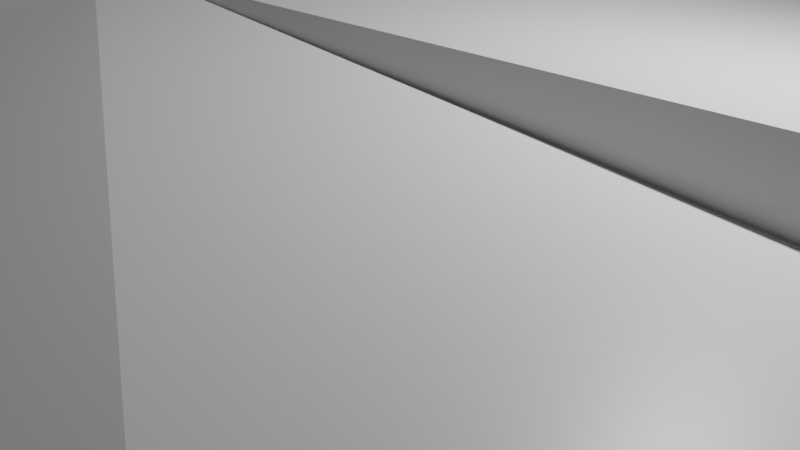 # Source: testter.blend  (saved by Blender 2.92.15; exported with 4.5.12 LTS)
import bpy
from mathutils import Matrix  # noqa: F401  (used for matrix-valued properties, if any)

bpy.ops.wm.read_factory_settings(use_empty=True)
scene = bpy.context.scene
scene.name = 'Scene'

# ---- collections
col_collection = bpy.data.collections.new('Collection'); scene.collection.children.link(col_collection)

# ---- materials (node trees are filled in below, after node groups)
mat_material = bpy.data.materials.new('Material')
mat_material.alpha_threshold = 0.0
mat_material.use_transparent_shadow = False
mat_material.line_color = (0.0, 0.0, 0.0, 1.0)

# ---- material node trees
mat_material.use_nodes = True; mat_material.node_tree.nodes.clear()
_N = mat_material.node_tree.nodes; _L = mat_material.node_tree.links
n0 = _N.new('ShaderNodeOutputMaterial'); n0.name = 'Material Output'; n0.location = (300, 300)
n1 = _N.new('ShaderNodeBsdfPrincipled'); n1.name = 'Principled BSDF'; n1.location = (10, 300)
n1.distribution = 'GGX'
n1.subsurface_method = 'BURLEY'
n1.inputs[2].default_value = 0.4
n1.inputs[3].default_value = 1.45
n1.inputs[27].default_value = (0.0, 0.0, 0.0, 1.0)
n1.inputs[28].default_value = 1.0
_L.new(n1.outputs[0], n0.inputs[0])
n0.is_active_output = True

# ---- world
world_world = bpy.data.worlds.new('World'); scene.world = world_world
world_world.use_nodes = True; world_world.node_tree.nodes.clear()
_N = world_world.node_tree.nodes; _L = world_world.node_tree.links
n0 = _N.new('ShaderNodeOutputWorld'); n0.name = 'World Output'; n0.location = (300, 300)
n1 = _N.new('ShaderNodeBackground'); n1.name = 'Background'; n1.location = (10, 300)
n1.inputs[0].default_value = (0.05088, 0.05088, 0.05088, 1.0)
_L.new(n1.outputs[0], n0.inputs[0])
n0.is_active_output = True
world_world.color = (0.05088, 0.05088, 0.05088)
world_world.use_sun_shadow = False
world_world.sun_shadow_jitter_overblur = 0.0

# ---- cameras
cam_camera = bpy.data.cameras.new('Camera')
cam_camera.clip_end = 100.0
cam_camera.ortho_scale = 7.314

# ---- lights
light_light = bpy.data.lights.new('Light', 'POINT')
light_light.transmission_factor = 0.0
light_light.energy = 1000.0
light_light.shadow_soft_size = 0.1
light_light.shadow_maximum_resolution = 0.006
light_light.use_absolute_resolution = True

# ---- meshes
me_cube = bpy.data.meshes.new('Cube')
me_cube.from_pydata([(1.0, 1.0, 0.9998), (1.0, 1.0, -1.0), (1.0, -1.0, 1.0), (1.0, -1.0, -1.0), (-1.002, 1.0, 3.292), (-1.0, 1.0, -1.0), (-1.0, -1.0, 0.9997), (-1.0, -1.0, -1.0), (1.987e-06, -1.0, 0.9999), (1.0, 6.009e-06, 1.0), (-1.0, 1.925e-06, 0.9997), (1.158e-06, 1.0, 0.9997), (-0.0157, -0.02563, 9.11), (-0.5, -1.0, 0.9998), (1.0, -0.5, 1.0), (-1.003, 0.4964, 1.46), (0.5, 1.0, 1.031), (0.5001, -1.018, 5.989), (1.0, 0.5, 0.9999), (-1.0, -0.5, 0.9997), (-0.5, 1.0, 0.9998), (0.0007275, -0.5022, 1.557), (0.009978, 0.5032, 10.9), (0.5, 5.471e-06, 0.9154), (-0.5034, 0.000858, 3.096), (-0.5, 0.5, 1.727), (0.5005, 0.5013, -0.3747), (0.5, -0.5, 0.9998), (-0.5001, -0.5032, 1.671), (-0.0005724, 0.2579, 2.678), (-0.2513, -0.001039, 0.7811), (-0.5, 0.25, 1.004), (-0.2495, 0.5006, 2.733), (-0.2491, 0.246, 1.481), (-1.0, 1.0, -1.0), (-1.0, -1.0, -1.0), (1.0, 1.0, -1.0), (1.0, 1.0, 0.9998), (-1.0, -1.0, 0.9997), (1.0, -1.0, 1.0), (1.0, -1.0, -1.0), (-1.002, 1.0, 3.292), (-0.5, -1.0, 0.9998), (1.0, -0.5, 1.0), (-1.003, 0.4964, 1.46), (0.5, 1.0, 1.031), (0.5001, -1.018, 5.989), (1.987e-06, -1.0, 0.9999), (1.0, 0.5, 0.9999), (1.0, 6.009e-06, 1.0), (-1.0, -0.5, 0.9997), (-1.0, 1.925e-06, 0.9997), (-0.5, 1.0, 0.9998), (1.158e-06, 1.0, 0.9997), (0.002146, -0.507, 2.217), (-0.007446, 0.2747, 4.96), (-0.01515, -0.02471, 8.842), (0.5001, -0.0002046, 1.18), (-0.2632, -0.02879, 8.694), (0.009978, 0.5032, 10.9), (-0.5034, 0.000858, 3.096), (-0.5, 0.25, 1.004), (-0.5, 0.5, 1.727), (-0.2347, 0.525, 10.62), (0.5007, 0.5022, 2.264), (0.5, -0.5, 0.9998), (-0.5001, -0.5032, 1.671), (-0.2525, 0.2539, 3.035), (-1.0, 1.196e-07, -1.0), (8.204e-08, 1.0, -1.0), (1.0, 1.0, -5.049e-05), (-1.0, -1.0, -5.932e-05), (1.0, -1.0, 0.0003478), (-1.0, 1.0, -5.171e-05), (-0.75, -1.0, 0.9998), (1.0, -0.75, 1.0), (9.613e-08, -1.0, -1.0), (-1.007, 0.75, 8.659), (0.75, 1.0, 0.9998), (1.0, 1.34e-07, -1.0), (0.25, -1.0, 1.0), (1.0, 0.25, 0.9999), (-1.0, -0.25, 0.9997), (-0.25, 1.0, 0.9997), (-0.0003236, -0.7503, 1.304), (-0.009017, 0.1117, 6.666), (0.75, 2.347e-05, 7.119), (-0.09427, 0.005901, 5.033), (-0.25, -1.0, 1.306), (1.0, -0.25, 1.0), (-1.0, 0.25, 0.9997), (0.25, 1.007, 2.941), (0.75, -1.0, 1.0), (1.0, 0.75, 0.9998), (-1.0, -0.75, 0.9997), (-0.75, 1.0, 0.9998), (-0.002481, -0.2513, 2.405), (-0.01585, 0.7856, 8.138), (0.2483, -0.003483, 9.498), (-0.75, 2.853e-06, 0.9997), (-0.5003, 0.1279, 3.545), (-0.5, 0.75, 2.464), (-0.1206, 0.5382, 5.322), (-0.7714, 0.4758, 4.482), (0.5001, 0.2501, 2.21), (0.5, 0.75, 10.27), (0.7501, 0.5001, 3.3), (0.2501, 0.5002, 2.633), (0.5, -0.75, 1.478), (0.5, -0.25, 1.169), (0.7507, -0.499, 2.545), (0.2501, -0.4998, 2.041), (-0.5, -0.75, 4.224), (-0.4896, -0.2787, 9.868), (-0.249, -0.4985, 2.61), (-0.75, -0.5, 0.9997), (0.001137, 0.3755, 2.221), (-0.3862, -0.01925, 11.15), (-0.5, 0.3751, 3.42), (-0.4089, 0.4943, 4.181), (-0.25, 0.125, 1.42), (-0.25, 0.375, 1.282), (-0.1183, 0.2357, -2.004), (-0.375, 0.25, 1.793), (-0.375, 0.375, 1.785), (-0.1249, 0.3789, 2.297), (-0.124, 0.1258, 1.929), (-0.75, -0.25, 0.9997), (-0.25, -0.75, 1.689), (0.2504, -0.2528, 3.446), (0.7501, -0.2498, 2.153), (0.75, -0.75, 1.0), (0.2492, 0.778, 4.97), (0.75, 0.75, 1.071), (0.75, 0.25, 2.003), (-0.7498, 0.7502, 5.756), (-0.375, 0.125, 1.156), (0.2483, -0.7768, 5.803), (1.01e-07, 1.432e-07, -1.0), (-0.75, -0.75, 1.543), (-1.0, 1.196e-07, -1.0), (8.204e-08, 1.0, -1.0), (1.0, 1.0, -5.049e-05), (-1.0, -1.0, -5.932e-05), (1.0, -1.0, 0.0003478), (-1.0, 1.0, -5.171e-05), (-0.75, -1.0, 0.9998), (1.0, -0.75, 1.0), (9.613e-08, -1.0, -1.0), (-1.007, 0.75, 8.659), (0.75, 1.0, 0.9998), (1.0, 1.34e-07, -1.0), (0.25, -1.0, 1.0), (1.0, 0.25, 0.9999), (-1.0, -0.25, 0.9997), (-0.25, 1.0, 0.9997), (-0.0003236, -0.7503, 1.304), (-0.0003552, 0.1234, 0.9067), (0.75, 2.347e-05, 7.119), (-0.1432, -0.007797, -1.971), (-0.25, -1.0, 1.306), (1.0, -0.25, 1.0), (-1.0, 0.25, 0.9997), (0.25, 1.007, 2.941), (0.75, -1.0, 1.0), (1.0, 0.75, 0.9998), (-1.0, -0.75, 0.9997), (-0.75, 1.0, 0.9998), (0.0009426, -0.2478, 0.8291), (-0.01585, 0.7856, 8.138), (0.2479, -0.002063, 0.647), (-0.75, 2.853e-06, 0.9997), (-0.5003, 0.1279, 3.545), (-0.5, 0.75, 2.464), (-0.1256, 0.5004, 0.8508), (-0.7714, 0.4758, 4.482), (0.5, 0.25, -0.2285), (0.5, 0.75, 10.27), (0.7501, 0.5001, 3.3), (0.2501, 0.5002, 2.633), (0.5, -0.75, 1.478), (0.5, -0.25, 1.169), (0.7507, -0.499, 2.545), (0.2501, -0.4998, 2.041), (-0.5, -0.75, 4.224), (-0.4896, -0.2787, 9.868), (-0.249, -0.4985, 2.61), (-0.75, -0.5, 0.9997), (0.002443, 0.3759, 3.435), (-0.3777, -0.0009609, 1.151), (-0.5, 0.3751, 3.42), (-0.4089, 0.4943, 4.181), (-0.25, 0.125, 1.42), (-0.25, 0.375, 1.282), (-0.1258, 0.2504, 1.017), (-0.375, 0.25, 1.793), (-1.0, -0.5, -1.0), (-0.5, 1.0, -1.0), (1.0, 1.0, -0.5), (-1.0, -1.0, 0.4999), (1.0, -1.0, -0.4998), (-1.0, 1.0, -0.5), (-0.875, -1.0, 0.9998), (1.0, -0.875, 1.0), (0.5, -1.0, -1.0), (-1.012, 0.875, 13.6), (0.875, 1.0, 0.9998), (1.0, 0.5, -1.0), (0.1252, -1.018, 5.858), (1.0, 0.125, 0.9999), (-1.0, -0.125, 0.9997), (-0.125, 1.0, 0.9997), (2.19e-06, -0.875, 0.9998), (0.0001078, 0.06712, 8.657), (0.875, 1.026e-05, 1.324), (-0.06945, -0.01186, 4.84), (-0.375, -1.0, 0.9998), (1.0, -0.375, 1.0), (-1.001, 0.3734, 1.205), (0.375, 1.029, 8.816), (0.625, -1.0, 1.001), (1.0, 0.625, 0.9998), (-1.0, -0.625, 0.9997), (-0.625, 1.0, 0.9998), (4.177e-06, -0.375, 1.177), (-0.00578, 0.6451, 7.809), (0.3751, 0.0001021, 1.98), (-0.625, 3.332e-06, 0.9997), (-0.4912, 0.07009, 2.45), (-0.5, 0.625, 0.9997), (-0.06158, 0.5004, 2.006), (-0.625, 0.5, 0.9997), (0.511, 0.1119, 4.926), (0.5, 0.6251, 6.476), (0.875, 0.5, 0.9998), (0.3652, 0.524, 5.044), (0.5, -0.8765, 1.403), (0.4896, -0.3577, 10.63), (0.875, -0.5, 1.0), (0.375, -0.5, 1.351), (-0.5, -0.875, 1.767), (-0.4981, -0.3794, 2.124), (-0.1252, -0.5082, 2.974), (-0.625, -0.5, 1.13), (-0.01354, 0.3468, 7.475), (-0.3125, 1.2e-05, 1.454), (-0.5, 0.3126, 2.311), (-0.3169, 0.4989, 3.531), (-0.2523, 0.06716, 2.79), (-0.2516, 0.3194, 2.538), (-0.07221, 0.2773, 5.815), (-0.3127, 0.2497, 1.819), (-1.0, 0.5, -1.0), (0.5, 1.0, -1.0), (1.0, 1.0, 0.4999), (-1.0, -1.0, -0.5), (1.0, -1.0, 0.5005), (-1.0, 1.0, 0.4999), (-0.625, -1.0, 0.9998), (1.0, -0.625, 1.0), (-0.5, -1.0, -1.0), (-1.0, 0.625, 0.9998), (0.625, 1.0, 0.9997), (1.0, -0.5, -1.0), (0.375, -1.0, 1.0), (1.0, 0.375, 0.9999), (-1.0, -0.375, 0.9997), (-0.375, 1.0, 0.9998), (-0.005626, -0.6306, 4.028), (0.0007125, 0.1875, 1.439), (0.625, 8.803e-06, 1.192), (-0.2133, 0.01814, 8.797), (-0.125, -1.0, 0.9999), (1.0, -0.125, 1.0), (-1.0, 0.125, 0.9997), (0.125, 1.0, 0.9997), (0.875, -1.0, 1.0), (1.0, 0.875, 0.9998), (-1.0, -0.875, 0.9997), (-0.8773, 1.0, 3.335), (1.994e-05, -0.125, 1.684), (-0.003279, 0.8824, 2.45), (0.1205, 0.002634, 2.305), (-0.875, 2.377e-06, 0.9997), (-0.5, 0.1875, 1.166), (-0.5, 0.875, 1.746), (-0.187, 0.5001, 1.251), (-0.875, 0.5, 1.626), (0.5, 0.375, 1.788), (0.5, 0.875, 1.408), (0.625, 0.5, 1.138), (0.1264, 0.5005, 2.284), (0.5, -0.625, 0.9999), (0.5001, -0.1249, 6.727), (0.625, -0.5, 7.078), (0.125, -0.5, 1.157), (-0.5126, -0.6416, 8.733), (-0.5, -0.125, 1.444), (-0.375, -0.5, 1.284), (-0.875, -0.5, 0.9997), (0.00553, 0.4395, 6.076), (-0.4387, 0.001385, 2.959), (-0.5, 0.4375, 2.143), (-0.439, 0.5017, 1.701), (-0.2538, 0.1753, 3.215), (-0.2499, 0.4384, 1.729), (-0.1734, 0.2478, 2.569), (-0.4375, 0.25, 1.09), (-0.375, 0.3125, 1.356), (-0.375, 0.4375, 1.864), (-0.3125, 0.375, 1.178), (-0.4375, 0.375, 1.725), (-0.1239, 0.3127, 1.493), (-0.1237, 0.4468, 2.5), (-0.05629, 0.3599, -2.187), (-0.1849, 0.4066, 3.291), (-0.1224, 0.0646, 2.474), (-0.1249, 0.1873, 1.203), (-0.06245, 0.1248, 1.203), (-0.1836, 0.1319, 2.16), (-0.75, -0.375, 0.9997), (-0.75, -0.125, 0.9997), (-0.6231, -0.2548, 2.678), (-0.875, -0.25, 0.9997), (-0.2524, -0.8866, 3.109), (-0.25, -0.625, 1.001), (-0.125, -0.75, 7.502), (-0.375, -0.75, 0.9997), (0.2503, -0.3745, 2.157), (0.25, -0.125, 1.386), (0.375, -0.25, 1.283), (0.1222, -0.2546, 1.769), (0.75, -0.375, 0.9999), (0.75, -0.125, 1.442), (0.875, -0.25, 1.0), (0.625, -0.25, 1.183), (0.75, -0.875, 1.0), (0.75, -0.625, 1.0), (0.875, -0.75, 1.0), (0.6251, -0.7498, 2.187), (0.25, 0.6251, 2.25), (0.25, 0.875, 0.9997), (0.375, 0.75, 0.9997), (0.125, 0.75, 1.463), (0.75, 0.625, 1.507), (0.75, 0.875, 1.512), (0.875, 0.75, 0.9998), (0.625, 0.75, 1.433), (0.7502, 0.1254, 3.185), (0.7501, 0.3751, 3.268), (0.875, 0.25, 1.016), (0.625, 0.25, 6.654), (-0.733, 0.5963, 9.064), (-0.7508, 0.875, 1.783), (-0.625, 0.75, 2.251), (-0.8826, 0.75, 8.746), (-0.3875, 0.06914, 1.755), (-0.375, 0.1875, 1.217), (-0.3206, 0.1263, 2.596), (-0.4188, 0.1456, 3.042), (0.25, -0.875, 0.9999), (0.25, -0.625, 1.567), (0.375, -0.75, 0.9999), (0.125, -0.75, 1.208), (1.011e-07, -0.5, -1.0), (9.166e-08, 0.5, -1.0), (-0.5, 1.354e-07, -1.0), (0.5, 1.429e-07, -1.0), (-0.75, -0.875, 1.397), (-0.7499, -0.6249, 2.799), (-0.625, -0.75, 12.86), (-0.875, -0.75, 0.9997), (-0.875, -0.625, 0.9997), (-0.625, -0.625, 1.866), (-0.6249, -0.8749, 6.49), (0.5, 0.5, -1.0), (-0.5, 0.5, -1.0), (-0.5, -0.5, -1.0), (0.125, -0.625, 1.202), (0.375, -0.625, 1.441), (0.375, -0.875, 1.07), (-0.4375, 0.1875, 1.605), (-0.3125, 0.1875, 1.165), (-0.3392, 0.07681, 2.348), (-0.8874, 0.875, 13.73), (-0.625, 0.875, 1.368), (-0.625, 0.625, 1.037), (0.6251, 0.3751, 6.406), (0.875, 0.375, 1.086), (0.875, 0.125, 0.9999), (0.625, 0.8751, 5.951), (0.875, 0.875, 0.9998), (0.875, 0.625, 0.9998), (0.125, 0.875, 0.9997), (0.375, 0.8767, 1.453), (0.375, 0.625, 1.415), (0.6251, -0.6249, 6.389), (0.875, -0.625, 1.0), (0.875, -0.875, 1.0), (0.6251, -0.1439, 5.599), (0.875, -0.125, 1.0), (0.875, -0.375, 1.0), (0.1019, -0.1159, 3.901), (0.3801, -0.09198, 3.785), (0.375, -0.375, 1.14), (-0.376, -0.6263, 1.832), (-0.1401, -0.6401, 8.816), (-0.1235, -0.8785, 1.618), (-0.875, -0.125, 0.9997), (-0.6251, -0.1257, 1.296), (-0.6249, -0.3748, 3.196), (-0.1777, 0.1763, 2.526), (-0.06383, 0.1865, 2.239), (-0.06471, 0.05882, 2.35), (-0.1889, 0.4414, 2.085), (-0.06201, 0.4376, 1.345), (-0.06267, 0.313, 1.369), (-0.4377, 0.4377, 1.264), (-0.3125, 0.4375, 1.596), (-0.3124, 0.3127, 2.598), (-0.4375, 0.3125, 1.264), (-0.1781, 0.3211, 2.498), (-0.1852, 0.0678, 3.653), (-0.875, -0.375, 0.9997), (-0.3806, -0.9021, 5.178), (0.1248, -0.375, 1.465), (0.625, -0.375, 1.043), (0.625, -0.875, 1.0), (0.1243, 0.6275, 2.085), (0.625, 0.625, 7.515), (0.6253, 0.1255, 2.517), (-0.875, 0.625, 2.862), (-0.4375, 0.06251, 1.167), (0.125, -0.8753, 1.091), (0.5, -0.5, -1.0), (-0.875, -0.875, 0.9997), (-0.375, 0.375, 1.785), (-0.1255, 0.3745, 1.067), (-0.1255, 0.1232, 1.133), (-0.75, -0.25, 0.9997), (-0.25, -0.75, 1.689), (0.2483, -0.2452, 2.267), (0.7501, -0.2498, 2.153), (0.75, -0.75, 1.0), (0.2492, 0.778, 4.97), (0.75, 0.75, 1.071), (0.75, 0.25, 2.003), (-0.7498, 0.7502, 5.756), (-0.375, 0.125, 1.156), (0.2483, -0.7768, 5.803), (1.01e-07, 1.432e-07, -1.0), (-0.75, -0.75, 1.543), (-0.04385, -0.0206, 7.561), (0.007338, -0.433, 1.049), (-0.5001, -0.438, 1.2), (-0.06515, -0.5208, 4.873), (-0.2851, -0.003057, 2.753), (-0.1544, -0.004071, 4.483), (0.006228, -0.183, 1.127), (-0.5008, -0.1949, 2.343), (-0.3119, -0.499, 2.659), (-0.4061, 0.0002902, 2.972), (-0.0937, 7.286e-05, 1.952), (3.604e-06, -0.3125, 1.118), (-0.4912, -0.3366, 8.487), (-0.1879, -0.5004, 1.35), (-0.3437, 6.117e-06, 1.167), (-0.2234, 0.002982, 4.499), (-0.0101, -0.07925, 6.361), (-0.5001, -0.06254, 1.83), (-0.4382, -0.5026, 1.557), (-0.4647, 0.003481, 2.181), (-0.02277, -0.05436, 11.52), (-0.0003065, -0.4694, 1.515), (-0.5001, -0.4692, 1.184), (-0.03299, -0.5013, 2.299), (-0.2794, -0.03029, 8.413), (-0.1399, -0.00355, 3.898), (3.494e-06, -0.2187, 1.107), (-0.4917, -0.2423, 8.208), (-0.2806, -0.499, 2.99), (-0.3912, 0.0004479, 3.532), (-0.07811, 1.926e-05, 1.552), (-0.004378, -0.3837, 4.458), (-0.4896, -0.3563, 4.216), (-0.1583, -0.5016, 2.399), (-0.3281, 6.189e-06, 1.166), (-0.2159, -0.04037, 8.669), (-0.006894, -0.1058, 4.786), (-0.504, -0.0974, 2.522), (-0.4063, -0.5002, 1.182), (-0.4531, 0.0001086, 2.301), (-0.04862, -0.007173, 2.828), (-0.0001252, -0.4086, 1.817), (-0.4978, -0.4171, 2.173), (-0.08778, -0.5227, 4.244), (-0.2969, 3.583e-05, 1.837), (-0.1194, 0.01538, 8.783), (-0.000145, -0.1568, 1.3), (-0.5005, -0.1608, 1.806), (-0.3437, -0.4999, 2.027), (-0.4218, 0.001433, 2.895), (-0.1083, 0.0002726, 2.392), (-2.14e-05, -0.2813, 1.162), (-0.4891, -0.3112, 10.3), (-0.2173, -0.5273, 4.846), (-0.3622, -0.01008, 8.269), (-0.2375, -0.004766, 4.735), (-0.01168, -0.05036, 7.023), (-0.5041, -0.03494, 2.471), (-0.4701, -0.5049, 1.886), (-0.4861, -0.001551, 2.067), (-1.004, 0.4323, 1.667), (-0.5625, 3.948e-06, 1.053), (-0.5033, 0.03654, 2.372), (-0.5625, 0.5, 1.229), (-0.5, 0.2813, 1.453), (-1.0, 0.1875, 0.9997), (-0.8125, 2.61e-06, 0.9997), (-0.5003, 0.1568, 1.734), (-0.8435, 0.4648, 5.805), (-0.4999, 0.4063, 2.99), (-1.0, 0.3125, 0.9997), (-0.6875, 3.091e-06, 0.9997), (-0.5001, 0.09573, 2.79), (-0.6894, 0.4979, 1.288), (-0.4999, 0.3438, 3.114), (-1.0, 0.0625, 0.9997), (-0.9375, 2.155e-06, 0.9997), (-0.5, 0.2188, 1.098), (-0.9398, 0.4974, 1.357), (-0.5, 0.4688, 1.338), (-0.00127, 0.06062, 1.344), (0.375, 1.797e-06, 0.005506), (0.5, 0.125, 0.5685), (0.3741, 0.4996, 0.4155), (0.009572, 0.2886, -4.194), (4.591e-05, 0.1869, 0.9718), (0.1205, 0.002634, 2.305), (0.5, 0.375, 0.2088), (0.1264, 0.5005, 2.284), (0.005859, 0.4394, 6.863)], [], [(451, 146, 6, 166), (3, 148, 7, 143, 6, 146, 13, 160, 8, 152, 17, 164, 2, 144), (7, 140, 5, 145, 4, 149, 15, 162, 10, 154, 19, 166, 6, 143), (450, 148, 3, 151), (1, 151, 3, 144, 2, 147, 14, 161, 9, 153, 18, 165, 0, 142), (5, 141, 1, 142, 0, 150, 16, 163, 11, 155, 20, 167, 4, 145), (449, 152, 8, 156), (26, 539, 176, 534, 23, 533, 170, 538, 12, 532, 157, 537, 29, 536, 188, 541, 22, 540, 179, 535), (25, 190, 31, 172, 24, 171, 10, 162, 15, 175), (448, 189, 24, 172), (11, 169, 22, 174, 32, 191, 25, 173, 20, 155), (447, 175, 15, 149), (446, 158, 23, 534, 176), (445, 178, 26, 177), (444, 179, 540, 22, 169), (443, 164, 17, 180), (442, 182, 27, 181), (441, 183, 21, 168), (440, 160, 13, 184), (12, 168, 21, 186, 28, 185, 24, 189, 30, 159), (439, 187, 19, 154), (438, 159, 30, 192), (437, 194, 33, 193), (436, 195, 31, 190), (435, 278, 38, 202), (40, 200, 72, 256, 39, 276, 92, 220, 46, 264, 80, 208, 47, 272, 88, 216, 42, 258, 74, 202, 38, 199, 71, 255, 35, 260, 76, 204), (35, 255, 71, 199, 38, 278, 94, 222, 50, 266, 82, 210, 51, 527, 274, 517, 90, 522, 218, 512, 44, 261, 77, 205, 41, 257, 73, 201, 34, 252, 68, 196), (434, 263, 40, 204), (36, 198, 70, 254, 37, 277, 93, 221, 48, 265, 81, 209, 49, 273, 89, 217, 43, 259, 75, 203, 39, 256, 72, 200, 40, 263, 79, 207), (34, 201, 73, 257, 41, 279, 95, 223, 52, 267, 83, 211, 53, 275, 91, 219, 45, 262, 78, 206, 37, 254, 70, 198, 36, 253, 69, 197), (433, 212, 47, 208), (64, 235, 107, 291, 59, 300, 116, 244, 55, 269, 85, 213, 56, 282, 98, 226, 57, 232, 104, 288), (62, 515, 231, 525, 103, 520, 287, 530, 44, 512, 218, 522, 90, 517, 274, 527, 51, 528, 283, 518, 99, 523, 227, 513, 60, 514, 228, 524, 100, 519, 284, 529, 61, 516, 246, 526, 118, 521, 302, 531), (432, 228, 514, 60, 511, 471, 491, 301), (53, 211, 83, 267, 52, 285, 101, 229, 62, 303, 119, 247, 63, 286, 102, 230, 59, 225, 97, 281), (431, 261, 44, 530, 287), (430, 232, 57, 270), (429, 233, 64, 290), (428, 225, 59, 291), (427, 236, 46, 220), (426, 237, 65, 294), (425, 224, 493, 453, 473, 54, 295), (424, 240, 42, 216), (56, 472, 452, 492, 215, 482, 462, 502, 87, 477, 457, 497, 271, 487, 467, 507, 58, 476, 456, 496, 245, 486, 466, 506, 117, 481, 461, 501, 301, 491, 471, 511, 60, 509, 469, 489, 297, 499, 459, 479, 113, 504, 464, 484, 241, 494, 454, 474, 66, 510, 470, 490, 298, 500, 460, 480, 114, 505, 465, 485, 242, 495, 455, 475, 54, 473, 453, 493, 224, 483, 463, 503, 96, 478, 458, 498, 280, 488, 468, 508), (423, 266, 50, 299), (422, 248, 58, 507, 467, 487, 271), (421, 249, 67, 306), (420, 246, 516, 61, 307), (419, 308, 123, 251), (418, 309, 124, 310), (417, 302, 521, 118, 311), (416, 312, 122, 250), (415, 313, 125, 314), (414, 305, 121, 315), (413, 316, 87, 502, 462, 482, 215), (412, 317, 126, 318), (411, 304, 120, 319), (410, 320, 115, 243), (409, 321, 127, 322), (408, 210, 82, 323), (407, 324, 88, 272), (406, 325, 128, 326), (405, 296, 112, 327), (404, 328, 111, 239), (403, 329, 129, 330), (402, 280, 498, 458, 478, 96, 331), (401, 332, 110, 238), (400, 333, 130, 334), (399, 293, 109, 335), (398, 336, 92, 276), (397, 337, 131, 338), (396, 292, 108, 339), (395, 340, 107, 235), (394, 341, 132, 342), (393, 281, 97, 343), (392, 344, 106, 234), (391, 345, 133, 346), (390, 289, 105, 347), (389, 348, 86, 214), (388, 349, 134, 350), (387, 288, 104, 351), (386, 352, 103, 525, 231), (385, 353, 135, 354), (384, 205, 77, 355), (383, 356, 117, 506, 466, 486, 245), (382, 357, 136, 358), (381, 284, 519, 100, 359), (380, 360, 80, 264), (379, 361, 137, 362), (378, 268, 84, 363), (377, 364, 76, 260), (376, 365, 138, 366), (375, 207, 79, 367), (374, 368, 74, 258), (373, 369, 139, 370), (372, 222, 94, 371), (369, 372, 371, 139), (115, 299, 372, 369), (299, 50, 222, 372), (296, 373, 370, 112), (66, 243, 373, 296), (243, 115, 369, 373), (240, 374, 258, 42), (112, 370, 374, 240), (370, 139, 368, 374), (365, 375, 367, 138), (69, 253, 375, 365), (253, 36, 207, 375), (252, 376, 366, 68), (34, 197, 376, 252), (197, 69, 365, 376), (196, 377, 260, 35), (68, 366, 377, 196), (366, 138, 364, 377), (361, 378, 363, 137), (111, 295, 378, 361), (295, 54, 268, 378), (292, 379, 362, 108), (65, 239, 379, 292), (239, 111, 361, 379), (236, 380, 264, 46), (108, 362, 380, 236), (362, 137, 360, 380), (357, 381, 359, 136), (123, 307, 381, 357), (307, 61, 529, 284, 381), (304, 382, 358, 120), (67, 251, 382, 304), (251, 123, 357, 382), (248, 383, 245, 496, 456, 476, 58), (120, 358, 383, 248), (358, 136, 356, 383), (353, 384, 355, 135), (95, 279, 384, 353), (279, 41, 205, 384), (285, 385, 354, 101), (52, 223, 385, 285), (223, 95, 353, 385), (229, 386, 231, 515, 62), (101, 354, 386, 229), (354, 135, 352, 386), (349, 387, 351, 134), (106, 290, 387, 349), (290, 64, 288, 387), (265, 388, 350, 81), (48, 234, 388, 265), (234, 106, 349, 388), (209, 389, 214, 49), (81, 350, 389, 209), (350, 134, 348, 389), (345, 390, 347, 133), (78, 262, 390, 345), (262, 45, 289, 390), (277, 391, 346, 93), (37, 206, 391, 277), (206, 78, 345, 391), (221, 392, 234, 48), (93, 346, 392, 221), (346, 133, 344, 392), (341, 393, 343, 132), (91, 275, 393, 341), (275, 53, 281, 393), (289, 394, 342, 105), (45, 219, 394, 289), (219, 91, 341, 394), (233, 395, 235, 64), (105, 342, 395, 233), (342, 132, 340, 395), (337, 396, 339, 131), (110, 294, 396, 337), (294, 65, 292, 396), (259, 397, 338, 75), (43, 238, 397, 259), (238, 110, 337, 397), (203, 398, 276, 39), (75, 338, 398, 203), (338, 131, 336, 398), (333, 399, 335, 130), (86, 270, 399, 333), (270, 57, 293, 399), (273, 400, 334, 89), (49, 214, 400, 273), (214, 86, 333, 400), (217, 401, 238, 43), (89, 334, 401, 217), (334, 130, 332, 401), (329, 402, 331, 129), (98, 282, 402, 329), (282, 56, 508, 468, 488, 280, 402), (293, 403, 330, 109), (57, 226, 403, 293), (226, 98, 329, 403), (237, 404, 239, 65), (109, 330, 404, 237), (330, 129, 328, 404), (325, 405, 327, 128), (114, 480, 460, 500, 298, 405, 325), (298, 490, 470, 510, 66, 296, 405), (268, 406, 326, 84), (54, 475, 455, 495, 242, 406, 268), (242, 485, 465, 505, 114, 325, 406), (212, 407, 272, 47), (84, 326, 407, 212), (326, 128, 324, 407), (321, 408, 323, 127), (99, 518, 283, 408, 321), (283, 528, 51, 210, 408), (297, 409, 322, 113, 479, 459, 499), (60, 513, 227, 409, 297, 489, 469, 509), (227, 523, 99, 321, 409), (241, 410, 243, 66, 474, 454, 494), (113, 322, 410, 241, 484, 464, 504), (322, 127, 320, 410), (317, 411, 319, 126), (122, 306, 411, 317), (306, 67, 304, 411), (269, 412, 318, 85), (55, 250, 412, 269), (250, 122, 317, 412), (213, 413, 215, 492, 452, 472, 56), (85, 318, 413, 213), (318, 126, 316, 413), (313, 414, 315, 125), (102, 286, 414, 313), (286, 63, 305, 414), (300, 415, 314, 116), (59, 230, 415, 300), (230, 102, 313, 415), (244, 416, 250, 55), (116, 314, 416, 244), (314, 125, 312, 416), (309, 417, 311, 124), (119, 303, 417, 309), (303, 62, 531, 302, 417), (305, 418, 310, 121), (63, 247, 418, 305), (247, 119, 309, 418), (249, 419, 251, 67), (121, 310, 419, 249), (310, 124, 308, 419), (308, 420, 307, 123), (124, 311, 420, 308), (311, 118, 526, 246, 420), (312, 421, 306, 122), (125, 315, 421, 312), (315, 121, 249, 421), (316, 422, 271, 497, 457, 477, 87), (126, 319, 422, 316), (319, 120, 248, 422), (320, 423, 299, 115), (127, 323, 423, 320), (323, 82, 266, 423), (324, 424, 216, 88), (128, 327, 424, 324), (327, 112, 240, 424), (328, 425, 295, 111), (129, 331, 425, 328), (331, 96, 503, 463, 483, 224, 425), (332, 426, 294, 110), (130, 335, 426, 332), (335, 109, 237, 426), (336, 427, 220, 92), (131, 339, 427, 336), (339, 108, 236, 427), (340, 428, 291, 107), (132, 343, 428, 340), (343, 97, 225, 428), (344, 429, 290, 106), (133, 347, 429, 344), (347, 105, 233, 429), (348, 430, 270, 86), (134, 351, 430, 348), (351, 104, 232, 430), (352, 431, 287, 520, 103), (135, 355, 431, 352), (355, 77, 261, 431), (356, 432, 301, 501, 461, 481, 117), (136, 359, 432, 356), (359, 100, 524, 228, 432), (360, 433, 208, 80), (137, 363, 433, 360), (363, 84, 212, 433), (364, 434, 204, 76), (138, 367, 434, 364), (367, 79, 263, 434), (368, 435, 202, 74), (139, 371, 435, 368), (371, 94, 278, 435), (191, 436, 190, 25), (32, 193, 436, 191), (193, 33, 195, 436), (174, 437, 193, 32), (22, 541, 188, 437, 174), (188, 536, 29, 194, 437), (194, 438, 192, 33), (29, 537, 157, 438, 194), (157, 532, 12, 159, 438), (171, 439, 154, 10), (24, 185, 439, 171), (185, 28, 187, 439), (186, 440, 184, 28), (21, 156, 440, 186), (156, 8, 160, 440), (170, 441, 168, 12, 538), (23, 181, 441, 170, 533), (181, 27, 183, 441), (158, 442, 181, 23), (9, 161, 442, 158), (161, 14, 182, 442), (182, 443, 180, 27), (14, 147, 443, 182), (147, 2, 164, 443), (163, 444, 169, 11), (16, 177, 444, 163), (177, 26, 535, 179, 444), (150, 445, 177, 16), (0, 165, 445, 150), (165, 18, 178, 445), (178, 446, 176, 539, 26), (18, 153, 446, 178), (153, 9, 158, 446), (167, 447, 149, 4), (20, 173, 447, 167), (173, 25, 175, 447), (195, 448, 172, 31), (33, 192, 448, 195), (192, 30, 189, 448), (183, 449, 156, 21), (27, 180, 449, 183), (180, 17, 152, 449), (141, 450, 151, 1), (5, 140, 450, 141), (140, 7, 148, 450), (187, 451, 166, 19), (28, 184, 451, 187), (184, 13, 146, 451)])
_uv = me_cube.uv_layers.new(name='UVMap')
_uv.uv.foreach_set('vector', [0.8438, 0.7188, 0.8438, 0.75, 0.875, 0.75, 0.875, 0.7188, 0.375, 0.75, 0.375, 0.875, 0.375, 1.0, 0.5, 1.0, 0.625, 1.0, 0.625, 0.9688, 0.625, 0.9375, 0.625, 0.9062, 0.625, 0.875, 0.625, 0.8438, 0.625, 0.8125, 0.625, 0.7812, 0.625, 0.75, 0.5, 0.75, 0.375, 0.0, 0.375, 0.125, 0.375, 0.25, 0.5, 0.25, 0.625, 0.25, 0.625, 0.2188, 0.625, 0.1875, 0.625, 0.1562, 0.625, 0.125, 0.625, 0.09375, 0.625, 0.0625, 0.625, 0.03125, 0.625, 0.0, 0.5, 0.0, 0.25, 0.625, 0.25, 0.75, 0.375, 0.75, 0.375, 0.625, 0.375, 0.5, 0.375, 0.625, 0.375, 0.75, 0.5, 0.75, 0.625, 0.75, 0.625, 0.7188, 0.625, 0.6875, 0.625, 0.6562, 0.625, 0.625, 0.625, 0.5938, 0.625, 0.5625, 0.625, 0.5312, 0.625, 0.5, 0.5, 0.5, 0.375, 0.25, 0.375, 0.375, 0.375, 0.5, 0.5, 0.5, 0.625, 0.5, 0.625, 0.4688, 0.625, 0.4375, 0.625, 0.4062, 0.625, 0.375, 0.625, 0.3438, 0.625, 0.3125, 0.625, 0.2812, 0.625, 0.25, 0.5, 0.25, 0.7188, 0.7188, 0.7188, 0.75, 0.75, 0.75, 0.75, 0.7188, 0.6875, 0.5625, 0.6875, 0.5781, 0.6875, 0.5938, 0.6875, 0.6094, 0.6875, 0.625, 0.7031, 0.625, 0.7188, 0.625, 0.7344, 0.625, 0.75, 0.625, 0.75, 0.6172, 0.75, 0.6094, 0.75, 0.6016, 0.75, 0.5938, 0.75, 0.5859, 0.75, 0.5781, 0.75, 0.5703, 0.75, 0.5625, 0.7344, 0.5625, 0.7188, 0.5625, 0.7031, 0.5625, 0.8125, 0.5625, 0.8125, 0.5781, 0.8125, 0.5938, 0.8125, 0.6094, 0.8125, 0.625, 0.8438, 0.625, 0.875, 0.625, 0.875, 0.5938, 0.875, 0.5625, 0.8438, 0.5625, 0.7969, 0.6094, 0.7969, 0.625, 0.8125, 0.625, 0.8125, 0.6094, 0.75, 0.5, 0.75, 0.5312, 0.75, 0.5625, 0.7656, 0.5625, 0.7812, 0.5625, 0.7969, 0.5625, 0.8125, 0.5625, 0.8125, 0.5312, 0.8125, 0.5, 0.7812, 0.5, 0.8438, 0.5312, 0.8438, 0.5625, 0.875, 0.5625, 0.875, 0.5312, 0.6562, 0.5938, 0.6562, 0.625, 0.6875, 0.625, 0.6875, 0.6094, 0.6875, 0.5938, 0.6562, 0.5312, 0.6562, 0.5625, 0.6875, 0.5625, 0.6875, 0.5312, 0.7188, 0.5312, 0.7188, 0.5625, 0.7344, 0.5625, 0.75, 0.5625, 0.75, 0.5312, 0.6562, 0.7188, 0.6562, 0.75, 0.6875, 0.75, 0.6875, 0.7188, 0.6562, 0.6562, 0.6562, 0.6875, 0.6875, 0.6875, 0.6875, 0.6562, 0.7188, 0.6562, 0.7188, 0.6875, 0.75, 0.6875, 0.75, 0.6562, 0.7812, 0.7188, 0.7812, 0.75, 0.8125, 0.75, 0.8125, 0.7188, 0.75, 0.625, 0.75, 0.6562, 0.75, 0.6875, 0.7812, 0.6875, 0.8125, 0.6875, 0.8125, 0.6562, 0.8125, 0.625, 0.7969, 0.625, 0.7812, 0.625, 0.7656, 0.625, 0.8438, 0.6562, 0.8438, 0.6875, 0.875, 0.6875, 0.875, 0.6562, 0.7656, 0.6094, 0.7656, 0.625, 0.7812, 0.625, 0.7812, 0.6094, 0.7656, 0.5781, 0.7656, 0.5938, 0.7812, 0.5938, 0.7812, 0.5781, 0.7969, 0.5781, 0.7969, 0.5938, 0.8125, 0.5938, 0.8125, 0.5781, 0.8594, 0.7344, 0.875, 0.7344, 0.875, 0.75, 0.8594, 0.75, 0.375, 0.75, 0.4375, 0.75, 0.5, 0.75, 0.5625, 0.75, 0.625, 0.75, 0.625, 0.7656, 0.625, 0.7812, 0.625, 0.7969, 0.625, 0.8125, 0.625, 0.8281, 0.625, 0.8438, 0.625, 0.8594, 0.625, 0.875, 0.625, 0.8906, 0.625, 0.9062, 0.625, 0.9219, 0.625, 0.9375, 0.625, 0.9531, 0.625, 0.9688, 0.625, 0.9844, 0.625, 1.0, 0.5625, 1.0, 0.5, 1.0, 0.4375, 1.0, 0.375, 1.0, 0.375, 0.9375, 0.375, 0.875, 0.375, 0.8125, 0.375, 0.0, 0.4375, 0.0, 0.5, 0.0, 0.5625, 0.0, 0.625, 0.0, 0.625, 0.01562, 0.625, 0.03125, 0.625, 0.04688, 0.625, 0.0625, 0.625, 0.07812, 0.625, 0.09375, 0.625, 0.1094, 0.625, 0.125, 0.625, 0.1328, 0.625, 0.1406, 0.625, 0.1484, 0.625, 0.1562, 0.625, 0.1641, 0.625, 0.1719, 0.625, 0.1797, 0.625, 0.1875, 0.625, 0.2031, 0.625, 0.2188, 0.625, 0.2344, 0.625, 0.25, 0.5625, 0.25, 0.5, 0.25, 0.4375, 0.25, 0.375, 0.25, 0.375, 0.1875, 0.375, 0.125, 0.375, 0.0625, 0.3125, 0.6875, 0.375, 0.6875, 0.375, 0.75, 0.3125, 0.75, 0.375, 0.5, 0.4375, 0.5, 0.5, 0.5, 0.5625, 0.5, 0.625, 0.5, 0.625, 0.5156, 0.625, 0.5312, 0.625, 0.5469, 0.625, 0.5625, 0.625, 0.5781, 0.625, 0.5938, 0.625, 0.6094, 0.625, 0.625, 0.625, 0.6406, 0.625, 0.6562, 0.625, 0.6719, 0.625, 0.6875, 0.625, 0.7031, 0.625, 0.7188, 0.625, 0.7344, 0.625, 0.75, 0.5625, 0.75, 0.5, 0.75, 0.4375, 0.75, 0.375, 0.75, 0.375, 0.6875, 0.375, 0.625, 0.375, 0.5625, 0.375, 0.25, 0.4375, 0.25, 0.5, 0.25, 0.5625, 0.25, 0.625, 0.25, 0.625, 0.2656, 0.625, 0.2812, 0.625, 0.2969, 0.625, 0.3125, 0.625, 0.3281, 0.625, 0.3438, 0.625, 0.3594, 0.625, 0.375, 0.625, 0.3906, 0.625, 0.4062, 0.625, 0.4219, 0.625, 0.4375, 0.625, 0.4531, 0.625, 0.4688, 0.625, 0.4844, 0.625, 0.5, 0.5625, 0.5, 0.5, 0.5, 0.4375, 0.5, 0.375, 0.5, 0.375, 0.4375, 0.375, 0.375, 0.375, 0.3125, 0.7344, 0.7344, 0.75, 0.7344, 0.75, 0.75, 0.7344, 0.75, 0.6875, 0.5625, 0.7031, 0.5625, 0.7188, 0.5625, 0.7344, 0.5625, 0.75, 0.5625, 0.75, 0.5703, 0.75, 0.5781, 0.75, 0.5859, 0.75, 0.5938, 0.75, 0.6016, 0.75, 0.6094, 0.75, 0.6172, 0.75, 0.625, 0.7344, 0.625, 0.7188, 0.625, 0.7031, 0.625, 0.6875, 0.625, 0.6875, 0.6094, 0.6875, 0.5938, 0.6875, 0.5781, 0.8125, 0.5625, 0.8203, 0.5625, 0.8281, 0.5625, 0.8359, 0.5625, 0.8438, 0.5625, 0.8516, 0.5625, 0.8594, 0.5625, 0.8672, 0.5625, 0.875, 0.5625, 0.875, 0.5703, 0.875, 0.5781, 0.875, 0.5859, 0.875, 0.5938, 0.875, 0.6016, 0.875, 0.6094, 0.875, 0.6172, 0.875, 0.625, 0.8672, 0.625, 0.8594, 0.625, 0.8516, 0.625, 0.8438, 0.625, 0.8359, 0.625, 0.8281, 0.625, 0.8203, 0.625, 0.8125, 0.625, 0.8125, 0.6211, 0.8125, 0.6172, 0.8125, 0.6133, 0.8125, 0.6094, 0.8125, 0.6055, 0.8125, 0.6016, 0.8125, 0.5977, 0.8125, 0.5938, 0.8125, 0.5898, 0.8125, 0.5859, 0.8125, 0.582, 0.8125, 0.5781, 0.8125, 0.5742, 0.8125, 0.5703, 0.8125, 0.5664, 0.8047, 0.6172, 0.8125, 0.6172, 0.8125, 0.6211, 0.8125, 0.625, 0.8105, 0.625, 0.8086, 0.625, 0.8066, 0.625, 0.8047, 0.625, 0.75, 0.5, 0.7656, 0.5, 0.7812, 0.5, 0.7969, 0.5, 0.8125, 0.5, 0.8125, 0.5156, 0.8125, 0.5312, 0.8125, 0.5469, 0.8125, 0.5625, 0.8047, 0.5625, 0.7969, 0.5625, 0.7891, 0.5625, 0.7812, 0.5625, 0.7734, 0.5625, 0.7656, 0.5625, 0.7578, 0.5625, 0.75, 0.5625, 0.75, 0.5469, 0.75, 0.5312, 0.75, 0.5156, 0.8594, 0.5469, 0.875, 0.5469, 0.875, 0.5625, 0.8672, 0.5625, 0.8594, 0.5625, 0.6719, 0.6094, 0.6875, 0.6094, 0.6875, 0.625, 0.6719, 0.625, 0.6719, 0.5469, 0.6875, 0.5469, 0.6875, 0.5625, 0.6719, 0.5625, 0.7344, 0.5469, 0.75, 0.5469, 0.75, 0.5625, 0.7344, 0.5625, 0.6719, 0.7344, 0.6875, 0.7344, 0.6875, 0.75, 0.6719, 0.75, 0.6719, 0.6719, 0.6875, 0.6719, 0.6875, 0.6875, 0.6719, 0.6875, 0.7344, 0.6719, 0.75, 0.6719, 0.75, 0.6758, 0.75, 0.6797, 0.75, 0.6836, 0.75, 0.6875, 0.7344, 0.6875, 0.7969, 0.7344, 0.8125, 0.7344, 0.8125, 0.75, 0.7969, 0.75, 0.75, 0.625, 0.752, 0.625, 0.7539, 0.625, 0.7559, 0.625, 0.7578, 0.625, 0.7598, 0.625, 0.7617, 0.625, 0.7637, 0.625, 0.7656, 0.625, 0.7676, 0.625, 0.7695, 0.625, 0.7715, 0.625, 0.7734, 0.625, 0.7754, 0.625, 0.7773, 0.625, 0.7793, 0.625, 0.7812, 0.625, 0.7832, 0.625, 0.7852, 0.625, 0.7871, 0.625, 0.7891, 0.625, 0.791, 0.625, 0.793, 0.625, 0.7949, 0.625, 0.7969, 0.625, 0.7988, 0.625, 0.8008, 0.625, 0.8027, 0.625, 0.8047, 0.625, 0.8066, 0.625, 0.8086, 0.625, 0.8105, 0.625, 0.8125, 0.625, 0.8125, 0.6289, 0.8125, 0.6328, 0.8125, 0.6367, 0.8125, 0.6406, 0.8125, 0.6445, 0.8125, 0.6484, 0.8125, 0.6523, 0.8125, 0.6562, 0.8125, 0.6602, 0.8125, 0.6641, 0.8125, 0.668, 0.8125, 0.6719, 0.8125, 0.6758, 0.8125, 0.6797, 0.8125, 0.6836, 0.8125, 0.6875, 0.8086, 0.6875, 0.8047, 0.6875, 0.8008, 0.6875, 0.7969, 0.6875, 0.793, 0.6875, 0.7891, 0.6875, 0.7852, 0.6875, 0.7812, 0.6875, 0.7773, 0.6875, 0.7734, 0.6875, 0.7695, 0.6875, 0.7656, 0.6875, 0.7617, 0.6875, 0.7578, 0.6875, 0.7539, 0.6875, 0.75, 0.6875, 0.75, 0.6836, 0.75, 0.6797, 0.75, 0.6758, 0.75, 0.6719, 0.75, 0.668, 0.75, 0.6641, 0.75, 0.6602, 0.75, 0.6562, 0.75, 0.6523, 0.75, 0.6484, 0.75, 0.6445, 0.75, 0.6406, 0.75, 0.6367, 0.75, 0.6328, 0.75, 0.6289, 0.8594, 0.6719, 0.875, 0.6719, 0.875, 0.6875, 0.8594, 0.6875, 0.7734, 0.6172, 0.7812, 0.6172, 0.7812, 0.625, 0.7793, 0.625, 0.7773, 0.625, 0.7754, 0.625, 0.7734, 0.625, 0.7734, 0.5859, 0.7812, 0.5859, 0.7812, 0.5938, 0.7734, 0.5938, 0.8047, 0.5859, 0.8125, 0.5859, 0.8125, 0.5898, 0.8125, 0.5938, 0.8047, 0.5938, 0.7891, 0.5859, 0.7969, 0.5859, 0.7969, 0.5938, 0.7891, 0.5938, 0.7891, 0.5703, 0.7969, 0.5703, 0.7969, 0.5781, 0.7891, 0.5781, 0.8047, 0.5703, 0.8125, 0.5703, 0.8125, 0.5742, 0.8125, 0.5781, 0.8047, 0.5781, 0.7578, 0.5859, 0.7656, 0.5859, 0.7656, 0.5938, 0.7578, 0.5938, 0.7578, 0.5703, 0.7656, 0.5703, 0.7656, 0.5781, 0.7578, 0.5781, 0.7734, 0.5703, 0.7812, 0.5703, 0.7812, 0.5781, 0.7734, 0.5781, 0.7578, 0.6172, 0.7656, 0.6172, 0.7656, 0.625, 0.7637, 0.625, 0.7617, 0.625, 0.7598, 0.625, 0.7578, 0.625, 0.7578, 0.6016, 0.7656, 0.6016, 0.7656, 0.6094, 0.7578, 0.6094, 0.7734, 0.6016, 0.7812, 0.6016, 0.7812, 0.6094, 0.7734, 0.6094, 0.8281, 0.6719, 0.8438, 0.6719, 0.8438, 0.6875, 0.8281, 0.6875, 0.8281, 0.6406, 0.8438, 0.6406, 0.8438, 0.6562, 0.8281, 0.6562, 0.8594, 0.6406, 0.875, 0.6406, 0.875, 0.6562, 0.8594, 0.6562, 0.7656, 0.7344, 0.7812, 0.7344, 0.7812, 0.75, 0.7656, 0.75, 0.7656, 0.7031, 0.7812, 0.7031, 0.7812, 0.7188, 0.7656, 0.7188, 0.7969, 0.7031, 0.8125, 0.7031, 0.8125, 0.7188, 0.7969, 0.7188, 0.7031, 0.6719, 0.7188, 0.6719, 0.7188, 0.6875, 0.7031, 0.6875, 0.7031, 0.6406, 0.7188, 0.6406, 0.7188, 0.6562, 0.7031, 0.6562, 0.7344, 0.6406, 0.75, 0.6406, 0.75, 0.6445, 0.75, 0.6484, 0.75, 0.6523, 0.75, 0.6562, 0.7344, 0.6562, 0.6406, 0.6719, 0.6562, 0.6719, 0.6562, 0.6875, 0.6406, 0.6875, 0.6406, 0.6406, 0.6562, 0.6406, 0.6562, 0.6562, 0.6406, 0.6562, 0.6719, 0.6406, 0.6875, 0.6406, 0.6875, 0.6562, 0.6719, 0.6562, 0.6406, 0.7344, 0.6562, 0.7344, 0.6562, 0.75, 0.6406, 0.75, 0.6406, 0.7031, 0.6562, 0.7031, 0.6562, 0.7188, 0.6406, 0.7188, 0.6719, 0.7031, 0.6875, 0.7031, 0.6875, 0.7188, 0.6719, 0.7188, 0.7031, 0.5469, 0.7188, 0.5469, 0.7188, 0.5625, 0.7031, 0.5625, 0.7031, 0.5156, 0.7188, 0.5156, 0.7188, 0.5312, 0.7031, 0.5312, 0.7344, 0.5156, 0.75, 0.5156, 0.75, 0.5312, 0.7344, 0.5312, 0.6406, 0.5469, 0.6562, 0.5469, 0.6562, 0.5625, 0.6406, 0.5625, 0.6406, 0.5156, 0.6562, 0.5156, 0.6562, 0.5312, 0.6406, 0.5312, 0.6719, 0.5156, 0.6875, 0.5156, 0.6875, 0.5312, 0.6719, 0.5312, 0.6406, 0.6094, 0.6562, 0.6094, 0.6562, 0.625, 0.6406, 0.625, 0.6406, 0.5781, 0.6562, 0.5781, 0.6562, 0.5938, 0.6406, 0.5938, 0.6719, 0.5781, 0.6875, 0.5781, 0.6875, 0.5938, 0.6719, 0.5938, 0.8281, 0.5469, 0.8438, 0.5469, 0.8438, 0.5625, 0.8359, 0.5625, 0.8281, 0.5625, 0.8281, 0.5156, 0.8438, 0.5156, 0.8438, 0.5312, 0.8281, 0.5312, 0.8594, 0.5156, 0.875, 0.5156, 0.875, 0.5312, 0.8594, 0.5312, 0.7891, 0.6172, 0.7969, 0.6172, 0.7969, 0.625, 0.7949, 0.625, 0.793, 0.625, 0.791, 0.625, 0.7891, 0.625, 0.7891, 0.6016, 0.7969, 0.6016, 0.7969, 0.6094, 0.7891, 0.6094, 0.8047, 0.6016, 0.8125, 0.6016, 0.8125, 0.6055, 0.8125, 0.6094, 0.8047, 0.6094, 0.7031, 0.7344, 0.7188, 0.7344, 0.7188, 0.75, 0.7031, 0.75, 0.7031, 0.7031, 0.7188, 0.7031, 0.7188, 0.7188, 0.7031, 0.7188, 0.7344, 0.7031, 0.75, 0.7031, 0.75, 0.7188, 0.7344, 0.7188, 0.1875, 0.6875, 0.25, 0.6875, 0.25, 0.75, 0.1875, 0.75, 0.1875, 0.5625, 0.25, 0.5625, 0.25, 0.625, 0.1875, 0.625, 0.3125, 0.5625, 0.375, 0.5625, 0.375, 0.625, 0.3125, 0.625, 0.8281, 0.7344, 0.8438, 0.7344, 0.8438, 0.75, 0.8281, 0.75, 0.8281, 0.7031, 0.8438, 0.7031, 0.8438, 0.7188, 0.8281, 0.7188, 0.8594, 0.7031, 0.875, 0.7031, 0.875, 0.7188, 0.8594, 0.7188, 0.8438, 0.7031, 0.8594, 0.7031, 0.8594, 0.7188, 0.8438, 0.7188, 0.8438, 0.6875, 0.8594, 0.6875, 0.8594, 0.7031, 0.8438, 0.7031, 0.8594, 0.6875, 0.875, 0.6875, 0.875, 0.7031, 0.8594, 0.7031, 0.8125, 0.7031, 0.8281, 0.7031, 0.8281, 0.7188, 0.8125, 0.7188, 0.8125, 0.6875, 0.8281, 0.6875, 0.8281, 0.7031, 0.8125, 0.7031, 0.8281, 0.6875, 0.8438, 0.6875, 0.8438, 0.7031, 0.8281, 0.7031, 0.8125, 0.7344, 0.8281, 0.7344, 0.8281, 0.75, 0.8125, 0.75, 0.8125, 0.7188, 0.8281, 0.7188, 0.8281, 0.7344, 0.8125, 0.7344, 0.8281, 0.7188, 0.8438, 0.7188, 0.8438, 0.7344, 0.8281, 0.7344, 0.25, 0.5625, 0.3125, 0.5625, 0.3125, 0.625, 0.25, 0.625, 0.25, 0.5, 0.3125, 0.5, 0.3125, 0.5625, 0.25, 0.5625, 0.3125, 0.5, 0.375, 0.5, 0.375, 0.5625, 0.3125, 0.5625, 0.125, 0.5625, 0.1875, 0.5625, 0.1875, 0.625, 0.125, 0.625, 0.125, 0.5, 0.1875, 0.5, 0.1875, 0.5625, 0.125, 0.5625, 0.1875, 0.5, 0.25, 0.5, 0.25, 0.5625, 0.1875, 0.5625, 0.125, 0.6875, 0.1875, 0.6875, 0.1875, 0.75, 0.125, 0.75, 0.125, 0.625, 0.1875, 0.625, 0.1875, 0.6875, 0.125, 0.6875, 0.1875, 0.625, 0.25, 0.625, 0.25, 0.6875, 0.1875, 0.6875, 0.7188, 0.7031, 0.7344, 0.7031, 0.7344, 0.7188, 0.7188, 0.7188, 0.7188, 0.6875, 0.7344, 0.6875, 0.7344, 0.7031, 0.7188, 0.7031, 0.7344, 0.6875, 0.75, 0.6875, 0.75, 0.7031, 0.7344, 0.7031, 0.6875, 0.7031, 0.7031, 0.7031, 0.7031, 0.7188, 0.6875, 0.7188, 0.6875, 0.6875, 0.7031, 0.6875, 0.7031, 0.7031, 0.6875, 0.7031, 0.7031, 0.6875, 0.7188, 0.6875, 0.7188, 0.7031, 0.7031, 0.7031, 0.6875, 0.7344, 0.7031, 0.7344, 0.7031, 0.75, 0.6875, 0.75, 0.6875, 0.7188, 0.7031, 0.7188, 0.7031, 0.7344, 0.6875, 0.7344, 0.7031, 0.7188, 0.7188, 0.7188, 0.7188, 0.7344, 0.7031, 0.7344, 0.7969, 0.6016, 0.8047, 0.6016, 0.8047, 0.6094, 0.7969, 0.6094, 0.7969, 0.5938, 0.8047, 0.5938, 0.8047, 0.6016, 0.7969, 0.6016, 0.8047, 0.5938, 0.8125, 0.5938, 0.8125, 0.5977, 0.8125, 0.6016, 0.8047, 0.6016, 0.7812, 0.6016, 0.7891, 0.6016, 0.7891, 0.6094, 0.7812, 0.6094, 0.7812, 0.5938, 0.7891, 0.5938, 0.7891, 0.6016, 0.7812, 0.6016, 0.7891, 0.5938, 0.7969, 0.5938, 0.7969, 0.6016, 0.7891, 0.6016, 0.7812, 0.6172, 0.7891, 0.6172, 0.7891, 0.625, 0.7871, 0.625, 0.7852, 0.625, 0.7832, 0.625, 0.7812, 0.625, 0.7812, 0.6094, 0.7891, 0.6094, 0.7891, 0.6172, 0.7812, 0.6172, 0.7891, 0.6094, 0.7969, 0.6094, 0.7969, 0.6172, 0.7891, 0.6172, 0.8438, 0.5156, 0.8594, 0.5156, 0.8594, 0.5312, 0.8438, 0.5312, 0.8438, 0.5, 0.8594, 0.5, 0.8594, 0.5156, 0.8438, 0.5156, 0.8594, 0.5, 0.875, 0.5, 0.875, 0.5156, 0.8594, 0.5156, 0.8125, 0.5156, 0.8281, 0.5156, 0.8281, 0.5312, 0.8125, 0.5312, 0.8125, 0.5, 0.8281, 0.5, 0.8281, 0.5156, 0.8125, 0.5156, 0.8281, 0.5, 0.8438, 0.5, 0.8438, 0.5156, 0.8281, 0.5156, 0.8125, 0.5469, 0.8281, 0.5469, 0.8281, 0.5625, 0.8203, 0.5625, 0.8125, 0.5625, 0.8125, 0.5312, 0.8281, 0.5312, 0.8281, 0.5469, 0.8125, 0.5469, 0.8281, 0.5312, 0.8438, 0.5312, 0.8438, 0.5469, 0.8281, 0.5469, 0.6562, 0.5781, 0.6719, 0.5781, 0.6719, 0.5938, 0.6562, 0.5938, 0.6562, 0.5625, 0.6719, 0.5625, 0.6719, 0.5781, 0.6562, 0.5781, 0.6719, 0.5625, 0.6875, 0.5625, 0.6875, 0.5781, 0.6719, 0.5781, 0.625, 0.5781, 0.6406, 0.5781, 0.6406, 0.5938, 0.625, 0.5938, 0.625, 0.5625, 0.6406, 0.5625, 0.6406, 0.5781, 0.625, 0.5781, 0.6406, 0.5625, 0.6562, 0.5625, 0.6562, 0.5781, 0.6406, 0.5781, 0.625, 0.6094, 0.6406, 0.6094, 0.6406, 0.625, 0.625, 0.625, 0.625, 0.5938, 0.6406, 0.5938, 0.6406, 0.6094, 0.625, 0.6094, 0.6406, 0.5938, 0.6562, 0.5938, 0.6562, 0.6094, 0.6406, 0.6094, 0.6562, 0.5156, 0.6719, 0.5156, 0.6719, 0.5312, 0.6562, 0.5312, 0.6562, 0.5, 0.6719, 0.5, 0.6719, 0.5156, 0.6562, 0.5156, 0.6719, 0.5, 0.6875, 0.5, 0.6875, 0.5156, 0.6719, 0.5156, 0.625, 0.5156, 0.6406, 0.5156, 0.6406, 0.5312, 0.625, 0.5312, 0.625, 0.5, 0.6406, 0.5, 0.6406, 0.5156, 0.625, 0.5156, 0.6406, 0.5, 0.6562, 0.5, 0.6562, 0.5156, 0.6406, 0.5156, 0.625, 0.5469, 0.6406, 0.5469, 0.6406, 0.5625, 0.625, 0.5625, 0.625, 0.5312, 0.6406, 0.5312, 0.6406, 0.5469, 0.625, 0.5469, 0.6406, 0.5312, 0.6562, 0.5312, 0.6562, 0.5469, 0.6406, 0.5469, 0.7188, 0.5156, 0.7344, 0.5156, 0.7344, 0.5312, 0.7188, 0.5312, 0.7188, 0.5, 0.7344, 0.5, 0.7344, 0.5156, 0.7188, 0.5156, 0.7344, 0.5, 0.75, 0.5, 0.75, 0.5156, 0.7344, 0.5156, 0.6875, 0.5156, 0.7031, 0.5156, 0.7031, 0.5312, 0.6875, 0.5312, 0.6875, 0.5, 0.7031, 0.5, 0.7031, 0.5156, 0.6875, 0.5156, 0.7031, 0.5, 0.7188, 0.5, 0.7188, 0.5156, 0.7031, 0.5156, 0.6875, 0.5469, 0.7031, 0.5469, 0.7031, 0.5625, 0.6875, 0.5625, 0.6875, 0.5312, 0.7031, 0.5312, 0.7031, 0.5469, 0.6875, 0.5469, 0.7031, 0.5312, 0.7188, 0.5312, 0.7188, 0.5469, 0.7031, 0.5469, 0.6562, 0.7031, 0.6719, 0.7031, 0.6719, 0.7188, 0.6562, 0.7188, 0.6562, 0.6875, 0.6719, 0.6875, 0.6719, 0.7031, 0.6562, 0.7031, 0.6719, 0.6875, 0.6875, 0.6875, 0.6875, 0.7031, 0.6719, 0.7031, 0.625, 0.7031, 0.6406, 0.7031, 0.6406, 0.7188, 0.625, 0.7188, 0.625, 0.6875, 0.6406, 0.6875, 0.6406, 0.7031, 0.625, 0.7031, 0.6406, 0.6875, 0.6562, 0.6875, 0.6562, 0.7031, 0.6406, 0.7031, 0.625, 0.7344, 0.6406, 0.7344, 0.6406, 0.75, 0.625, 0.75, 0.625, 0.7188, 0.6406, 0.7188, 0.6406, 0.7344, 0.625, 0.7344, 0.6406, 0.7188, 0.6562, 0.7188, 0.6562, 0.7344, 0.6406, 0.7344, 0.6562, 0.6406, 0.6719, 0.6406, 0.6719, 0.6562, 0.6562, 0.6562, 0.6562, 0.625, 0.6719, 0.625, 0.6719, 0.6406, 0.6562, 0.6406, 0.6719, 0.625, 0.6875, 0.625, 0.6875, 0.6406, 0.6719, 0.6406, 0.625, 0.6406, 0.6406, 0.6406, 0.6406, 0.6562, 0.625, 0.6562, 0.625, 0.625, 0.6406, 0.625, 0.6406, 0.6406, 0.625, 0.6406, 0.6406, 0.625, 0.6562, 0.625, 0.6562, 0.6406, 0.6406, 0.6406, 0.625, 0.6719, 0.6406, 0.6719, 0.6406, 0.6875, 0.625, 0.6875, 0.625, 0.6562, 0.6406, 0.6562, 0.6406, 0.6719, 0.625, 0.6719, 0.6406, 0.6562, 0.6562, 0.6562, 0.6562, 0.6719, 0.6406, 0.6719, 0.7188, 0.6406, 0.7344, 0.6406, 0.7344, 0.6562, 0.7188, 0.6562, 0.7188, 0.625, 0.7344, 0.625, 0.7344, 0.6406, 0.7188, 0.6406, 0.7344, 0.625, 0.75, 0.625, 0.75, 0.6289, 0.75, 0.6328, 0.75, 0.6367, 0.75, 0.6406, 0.7344, 0.6406, 0.6875, 0.6406, 0.7031, 0.6406, 0.7031, 0.6562, 0.6875, 0.6562, 0.6875, 0.625, 0.7031, 0.625, 0.7031, 0.6406, 0.6875, 0.6406, 0.7031, 0.625, 0.7188, 0.625, 0.7188, 0.6406, 0.7031, 0.6406, 0.6875, 0.6719, 0.7031, 0.6719, 0.7031, 0.6875, 0.6875, 0.6875, 0.6875, 0.6562, 0.7031, 0.6562, 0.7031, 0.6719, 0.6875, 0.6719, 0.7031, 0.6562, 0.7188, 0.6562, 0.7188, 0.6719, 0.7031, 0.6719, 0.7812, 0.7031, 0.7969, 0.7031, 0.7969, 0.7188, 0.7812, 0.7188, 0.7812, 0.6875, 0.7852, 0.6875, 0.7891, 0.6875, 0.793, 0.6875, 0.7969, 0.6875, 0.7969, 0.7031, 0.7812, 0.7031, 0.7969, 0.6875, 0.8008, 0.6875, 0.8047, 0.6875, 0.8086, 0.6875, 0.8125, 0.6875, 0.8125, 0.7031, 0.7969, 0.7031, 0.75, 0.7031, 0.7656, 0.7031, 0.7656, 0.7188, 0.75, 0.7188, 0.75, 0.6875, 0.7539, 0.6875, 0.7578, 0.6875, 0.7617, 0.6875, 0.7656, 0.6875, 0.7656, 0.7031, 0.75, 0.7031, 0.7656, 0.6875, 0.7695, 0.6875, 0.7734, 0.6875, 0.7773, 0.6875, 0.7812, 0.6875, 0.7812, 0.7031, 0.7656, 0.7031, 0.75, 0.7344, 0.7656, 0.7344, 0.7656, 0.75, 0.75, 0.75, 0.75, 0.7188, 0.7656, 0.7188, 0.7656, 0.7344, 0.75, 0.7344, 0.7656, 0.7188, 0.7812, 0.7188, 0.7812, 0.7344, 0.7656, 0.7344, 0.8438, 0.6406, 0.8594, 0.6406, 0.8594, 0.6562, 0.8438, 0.6562, 0.8438, 0.625, 0.8516, 0.625, 0.8594, 0.625, 0.8594, 0.6406, 0.8438, 0.6406, 0.8594, 0.625, 0.8672, 0.625, 0.875, 0.625, 0.875, 0.6406, 0.8594, 0.6406, 0.8125, 0.6406, 0.8281, 0.6406, 0.8281, 0.6562, 0.8125, 0.6562, 0.8125, 0.6523, 0.8125, 0.6484, 0.8125, 0.6445, 0.8125, 0.625, 0.8203, 0.625, 0.8281, 0.625, 0.8281, 0.6406, 0.8125, 0.6406, 0.8125, 0.6367, 0.8125, 0.6328, 0.8125, 0.6289, 0.8281, 0.625, 0.8359, 0.625, 0.8438, 0.625, 0.8438, 0.6406, 0.8281, 0.6406, 0.8125, 0.6719, 0.8281, 0.6719, 0.8281, 0.6875, 0.8125, 0.6875, 0.8125, 0.6836, 0.8125, 0.6797, 0.8125, 0.6758, 0.8125, 0.6562, 0.8281, 0.6562, 0.8281, 0.6719, 0.8125, 0.6719, 0.8125, 0.668, 0.8125, 0.6641, 0.8125, 0.6602, 0.8281, 0.6562, 0.8438, 0.6562, 0.8438, 0.6719, 0.8281, 0.6719, 0.7656, 0.6016, 0.7734, 0.6016, 0.7734, 0.6094, 0.7656, 0.6094, 0.7656, 0.5938, 0.7734, 0.5938, 0.7734, 0.6016, 0.7656, 0.6016, 0.7734, 0.5938, 0.7812, 0.5938, 0.7812, 0.6016, 0.7734, 0.6016, 0.75, 0.6016, 0.7578, 0.6016, 0.7578, 0.6094, 0.75, 0.6094, 0.75, 0.5938, 0.7578, 0.5938, 0.7578, 0.6016, 0.75, 0.6016, 0.7578, 0.5938, 0.7656, 0.5938, 0.7656, 0.6016, 0.7578, 0.6016, 0.75, 0.6172, 0.7578, 0.6172, 0.7578, 0.625, 0.7559, 0.625, 0.7539, 0.625, 0.752, 0.625, 0.75, 0.625, 0.75, 0.6094, 0.7578, 0.6094, 0.7578, 0.6172, 0.75, 0.6172, 0.7578, 0.6094, 0.7656, 0.6094, 0.7656, 0.6172, 0.7578, 0.6172, 0.7656, 0.5703, 0.7734, 0.5703, 0.7734, 0.5781, 0.7656, 0.5781, 0.7656, 0.5625, 0.7734, 0.5625, 0.7734, 0.5703, 0.7656, 0.5703, 0.7734, 0.5625, 0.7812, 0.5625, 0.7812, 0.5703, 0.7734, 0.5703, 0.75, 0.5703, 0.7578, 0.5703, 0.7578, 0.5781, 0.75, 0.5781, 0.75, 0.5625, 0.7578, 0.5625, 0.7578, 0.5703, 0.75, 0.5703, 0.7578, 0.5625, 0.7656, 0.5625, 0.7656, 0.5703, 0.7578, 0.5703, 0.75, 0.5859, 0.7578, 0.5859, 0.7578, 0.5938, 0.75, 0.5938, 0.75, 0.5781, 0.7578, 0.5781, 0.7578, 0.5859, 0.75, 0.5859, 0.7578, 0.5781, 0.7656, 0.5781, 0.7656, 0.5859, 0.7578, 0.5859, 0.7969, 0.5703, 0.8047, 0.5703, 0.8047, 0.5781, 0.7969, 0.5781, 0.7969, 0.5625, 0.8047, 0.5625, 0.8047, 0.5703, 0.7969, 0.5703, 0.8047, 0.5625, 0.8125, 0.5625, 0.8125, 0.5664, 0.8125, 0.5703, 0.8047, 0.5703, 0.7812, 0.5703, 0.7891, 0.5703, 0.7891, 0.5781, 0.7812, 0.5781, 0.7812, 0.5625, 0.7891, 0.5625, 0.7891, 0.5703, 0.7812, 0.5703, 0.7891, 0.5625, 0.7969, 0.5625, 0.7969, 0.5703, 0.7891, 0.5703, 0.7812, 0.5859, 0.7891, 0.5859, 0.7891, 0.5938, 0.7812, 0.5938, 0.7812, 0.5781, 0.7891, 0.5781, 0.7891, 0.5859, 0.7812, 0.5859, 0.7891, 0.5781, 0.7969, 0.5781, 0.7969, 0.5859, 0.7891, 0.5859, 0.7969, 0.5859, 0.8047, 0.5859, 0.8047, 0.5938, 0.7969, 0.5938, 0.7969, 0.5781, 0.8047, 0.5781, 0.8047, 0.5859, 0.7969, 0.5859, 0.8047, 0.5781, 0.8125, 0.5781, 0.8125, 0.582, 0.8125, 0.5859, 0.8047, 0.5859, 0.7656, 0.5859, 0.7734, 0.5859, 0.7734, 0.5938, 0.7656, 0.5938, 0.7656, 0.5781, 0.7734, 0.5781, 0.7734, 0.5859, 0.7656, 0.5859, 0.7734, 0.5781, 0.7812, 0.5781, 0.7812, 0.5859, 0.7734, 0.5859, 0.7656, 0.6172, 0.7734, 0.6172, 0.7734, 0.625, 0.7715, 0.625, 0.7695, 0.625, 0.7676, 0.625, 0.7656, 0.625, 0.7656, 0.6094, 0.7734, 0.6094, 0.7734, 0.6172, 0.7656, 0.6172, 0.7734, 0.6094, 0.7812, 0.6094, 0.7812, 0.6172, 0.7734, 0.6172, 0.8438, 0.6719, 0.8594, 0.6719, 0.8594, 0.6875, 0.8438, 0.6875, 0.8438, 0.6562, 0.8594, 0.6562, 0.8594, 0.6719, 0.8438, 0.6719, 0.8594, 0.6562, 0.875, 0.6562, 0.875, 0.6719, 0.8594, 0.6719, 0.7812, 0.7344, 0.7969, 0.7344, 0.7969, 0.75, 0.7812, 0.75, 0.7812, 0.7188, 0.7969, 0.7188, 0.7969, 0.7344, 0.7812, 0.7344, 0.7969, 0.7188, 0.8125, 0.7188, 0.8125, 0.7344, 0.7969, 0.7344, 0.7188, 0.6719, 0.7344, 0.6719, 0.7344, 0.6875, 0.7188, 0.6875, 0.7188, 0.6562, 0.7344, 0.6562, 0.7344, 0.6719, 0.7188, 0.6719, 0.7344, 0.6562, 0.75, 0.6562, 0.75, 0.6602, 0.75, 0.6641, 0.75, 0.668, 0.75, 0.6719, 0.7344, 0.6719, 0.6562, 0.6719, 0.6719, 0.6719, 0.6719, 0.6875, 0.6562, 0.6875, 0.6562, 0.6562, 0.6719, 0.6562, 0.6719, 0.6719, 0.6562, 0.6719, 0.6719, 0.6562, 0.6875, 0.6562, 0.6875, 0.6719, 0.6719, 0.6719, 0.6562, 0.7344, 0.6719, 0.7344, 0.6719, 0.75, 0.6562, 0.75, 0.6562, 0.7188, 0.6719, 0.7188, 0.6719, 0.7344, 0.6562, 0.7344, 0.6719, 0.7188, 0.6875, 0.7188, 0.6875, 0.7344, 0.6719, 0.7344, 0.7188, 0.5469, 0.7344, 0.5469, 0.7344, 0.5625, 0.7188, 0.5625, 0.7188, 0.5312, 0.7344, 0.5312, 0.7344, 0.5469, 0.7188, 0.5469, 0.7344, 0.5312, 0.75, 0.5312, 0.75, 0.5469, 0.7344, 0.5469, 0.6562, 0.5469, 0.6719, 0.5469, 0.6719, 0.5625, 0.6562, 0.5625, 0.6562, 0.5312, 0.6719, 0.5312, 0.6719, 0.5469, 0.6562, 0.5469, 0.6719, 0.5312, 0.6875, 0.5312, 0.6875, 0.5469, 0.6719, 0.5469, 0.6562, 0.6094, 0.6719, 0.6094, 0.6719, 0.625, 0.6562, 0.625, 0.6562, 0.5938, 0.6719, 0.5938, 0.6719, 0.6094, 0.6562, 0.6094, 0.6719, 0.5938, 0.6875, 0.5938, 0.6875, 0.6094, 0.6719, 0.6094, 0.8438, 0.5469, 0.8594, 0.5469, 0.8594, 0.5625, 0.8516, 0.5625, 0.8438, 0.5625, 0.8438, 0.5312, 0.8594, 0.5312, 0.8594, 0.5469, 0.8438, 0.5469, 0.8594, 0.5312, 0.875, 0.5312, 0.875, 0.5469, 0.8594, 0.5469, 0.7969, 0.6172, 0.8047, 0.6172, 0.8047, 0.625, 0.8027, 0.625, 0.8008, 0.625, 0.7988, 0.625, 0.7969, 0.625, 0.7969, 0.6094, 0.8047, 0.6094, 0.8047, 0.6172, 0.7969, 0.6172, 0.8047, 0.6094, 0.8125, 0.6094, 0.8125, 0.6133, 0.8125, 0.6172, 0.8047, 0.6172, 0.7188, 0.7344, 0.7344, 0.7344, 0.7344, 0.75, 0.7188, 0.75, 0.7188, 0.7188, 0.7344, 0.7188, 0.7344, 0.7344, 0.7188, 0.7344, 0.7344, 0.7188, 0.75, 0.7188, 0.75, 0.7344, 0.7344, 0.7344, 0.25, 0.6875, 0.3125, 0.6875, 0.3125, 0.75, 0.25, 0.75, 0.25, 0.625, 0.3125, 0.625, 0.3125, 0.6875, 0.25, 0.6875, 0.3125, 0.625, 0.375, 0.625, 0.375, 0.6875, 0.3125, 0.6875, 0.8438, 0.7344, 0.8594, 0.7344, 0.8594, 0.75, 0.8438, 0.75, 0.8438, 0.7188, 0.8594, 0.7188, 0.8594, 0.7344, 0.8438, 0.7344, 0.8594, 0.7188, 0.875, 0.7188, 0.875, 0.7344, 0.8594, 0.7344, 0.7969, 0.5625, 0.7969, 0.5781, 0.8125, 0.5781, 0.8125, 0.5625, 0.7812, 0.5625, 0.7812, 0.5781, 0.7969, 0.5781, 0.7969, 0.5625, 0.7812, 0.5781, 0.7812, 0.5938, 0.7969, 0.5938, 0.7969, 0.5781, 0.7656, 0.5625, 0.7656, 0.5781, 0.7812, 0.5781, 0.7812, 0.5625, 0.75, 0.5625, 0.75, 0.5703, 0.75, 0.5781, 0.7656, 0.5781, 0.7656, 0.5625, 0.75, 0.5781, 0.75, 0.5859, 0.75, 0.5938, 0.7656, 0.5938, 0.7656, 0.5781, 0.7656, 0.5938, 0.7656, 0.6094, 0.7812, 0.6094, 0.7812, 0.5938, 0.75, 0.5938, 0.75, 0.6016, 0.75, 0.6094, 0.7656, 0.6094, 0.7656, 0.5938, 0.75, 0.6094, 0.75, 0.6172, 0.75, 0.625, 0.7656, 0.625, 0.7656, 0.6094, 0.8438, 0.625, 0.8438, 0.6562, 0.875, 0.6562, 0.875, 0.625, 0.8125, 0.625, 0.8125, 0.6562, 0.8438, 0.6562, 0.8438, 0.625, 0.8125, 0.6562, 0.8125, 0.6875, 0.8438, 0.6875, 0.8438, 0.6562, 0.7812, 0.6875, 0.7812, 0.7188, 0.8125, 0.7188, 0.8125, 0.6875, 0.75, 0.6875, 0.75, 0.7188, 0.7812, 0.7188, 0.7812, 0.6875, 0.75, 0.7188, 0.75, 0.75, 0.7812, 0.75, 0.7812, 0.7188, 0.7188, 0.625, 0.7188, 0.6562, 0.75, 0.6562, 0.75, 0.625, 0.7344, 0.625, 0.6875, 0.625, 0.6875, 0.6562, 0.7188, 0.6562, 0.7188, 0.625, 0.7031, 0.625, 0.6875, 0.6562, 0.6875, 0.6875, 0.7188, 0.6875, 0.7188, 0.6562, 0.6562, 0.625, 0.6562, 0.6562, 0.6875, 0.6562, 0.6875, 0.625, 0.625, 0.625, 0.625, 0.6562, 0.6562, 0.6562, 0.6562, 0.625, 0.625, 0.6562, 0.625, 0.6875, 0.6562, 0.6875, 0.6562, 0.6562, 0.6562, 0.6875, 0.6562, 0.7188, 0.6875, 0.7188, 0.6875, 0.6875, 0.625, 0.6875, 0.625, 0.7188, 0.6562, 0.7188, 0.6562, 0.6875, 0.625, 0.7188, 0.625, 0.75, 0.6562, 0.75, 0.6562, 0.7188, 0.7188, 0.5, 0.7188, 0.5312, 0.75, 0.5312, 0.75, 0.5, 0.6875, 0.5, 0.6875, 0.5312, 0.7188, 0.5312, 0.7188, 0.5, 0.6875, 0.5312, 0.6875, 0.5625, 0.7031, 0.5625, 0.7188, 0.5625, 0.7188, 0.5312, 0.6562, 0.5, 0.6562, 0.5312, 0.6875, 0.5312, 0.6875, 0.5, 0.625, 0.5, 0.625, 0.5312, 0.6562, 0.5312, 0.6562, 0.5, 0.625, 0.5312, 0.625, 0.5625, 0.6562, 0.5625, 0.6562, 0.5312, 0.6562, 0.5625, 0.6562, 0.5938, 0.6875, 0.5938, 0.6875, 0.5781, 0.6875, 0.5625, 0.625, 0.5625, 0.625, 0.5938, 0.6562, 0.5938, 0.6562, 0.5625, 0.625, 0.5938, 0.625, 0.625, 0.6562, 0.625, 0.6562, 0.5938, 0.8438, 0.5, 0.8438, 0.5312, 0.875, 0.5312, 0.875, 0.5, 0.8125, 0.5, 0.8125, 0.5312, 0.8438, 0.5312, 0.8438, 0.5, 0.8125, 0.5312, 0.8125, 0.5625, 0.8438, 0.5625, 0.8438, 0.5312, 0.7969, 0.5938, 0.7969, 0.6094, 0.8125, 0.6094, 0.8125, 0.5938, 0.7812, 0.5938, 0.7812, 0.6094, 0.7969, 0.6094, 0.7969, 0.5938, 0.7812, 0.6094, 0.7812, 0.625, 0.7969, 0.625, 0.7969, 0.6094, 0.7188, 0.6875, 0.7188, 0.7188, 0.75, 0.7188, 0.75, 0.6875, 0.6875, 0.6875, 0.6875, 0.7188, 0.7188, 0.7188, 0.7188, 0.6875, 0.6875, 0.7188, 0.6875, 0.75, 0.7188, 0.75, 0.7188, 0.7188, 0.25, 0.5, 0.25, 0.625, 0.375, 0.625, 0.375, 0.5, 0.125, 0.5, 0.125, 0.625, 0.25, 0.625, 0.25, 0.5, 0.125, 0.625, 0.125, 0.75, 0.25, 0.75, 0.25, 0.625, 0.8438, 0.6875, 0.8438, 0.7188, 0.875, 0.7188, 0.875, 0.6875, 0.8125, 0.6875, 0.8125, 0.7188, 0.8438, 0.7188, 0.8438, 0.6875, 0.8125, 0.7188, 0.8125, 0.75, 0.8438, 0.75, 0.8438, 0.7188])
me_cube.materials.append(mat_material)
me_cube.use_remesh_preserve_volume = False
me_cube.use_remesh_preserve_attributes = False
me_cube.use_mirror_vertex_groups = False
me_cube.update()

# ---- objects
ob_cube = bpy.data.objects.new('Cube', me_cube)
ob_light = bpy.data.objects.new('Light', light_light)
ob_camera = bpy.data.objects.new('Camera', cam_camera)

# ---- transforms, parenting, visibility, modifiers, constraints
ob_cube.location = (0.0, 0.0, 0.0)
ob_cube.scale = (120.2, 79.27, 0.2921)
ob_cube.lock_rotations_4d = False
ob_cube.empty_display_type = 'ARROWS'
ob_cube.lineart.crease_threshold = 0.0
ob_light.location = (4.076, 1.005, 5.904)
ob_light.rotation_euler = (0.6503, 0.05522, 1.866)
ob_light.lock_rotations_4d = False
ob_light.empty_display_type = 'ARROWS'
ob_light.color = (0.0, 0.0, 0.0, 0.0)
ob_light.lineart.crease_threshold = 0.0
ob_camera.location = (7.359, -6.926, 4.958)
ob_camera.rotation_euler = (1.109, 0.0, 0.8149)
ob_camera.lock_rotations_4d = False
ob_camera.empty_display_type = 'ARROWS'
ob_camera.color = (0.0, 0.0, 0.0, 0.0)
ob_camera.display_type = 'WIRE'
ob_camera.lineart.crease_threshold = 0.0

# ---- collection membership
col_collection.objects.link(ob_cube)
col_collection.objects.link(ob_light)
col_collection.objects.link(ob_camera)

# ---- scene / render settings (as saved in the file)
scene.camera = ob_camera
scene.frame_start = 1; scene.frame_end = 250; scene.frame_set(1)
scene.render.engine = 'BLENDER_EEVEE_NEXT'
scene.cycles.use_denoising = False
scene.cycles.samples = 128
scene.cycles.sampling_pattern = 'TABULATED_SOBOL'
scene.cycles.use_adaptive_sampling = False
scene.cycles.use_light_tree = False
scene.view_settings.view_transform = 'Filmic'
bpy.context.view_layer.update()
